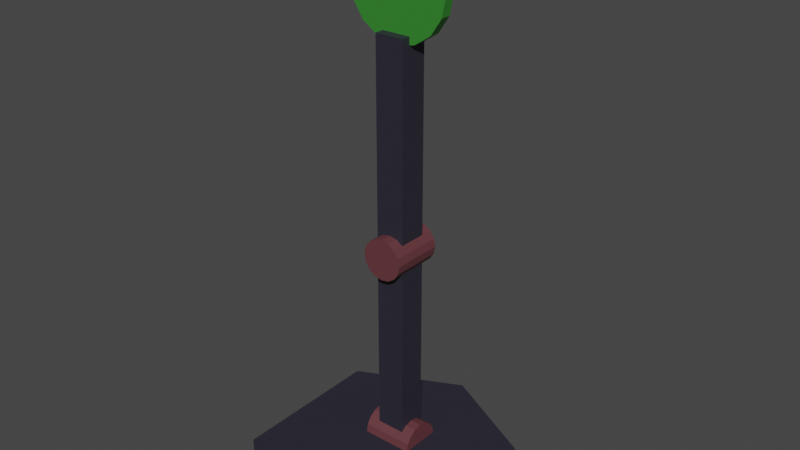 # Source: paddleBot.blend  (saved by Blender 3.3.6; exported with 4.5.12 LTS)
import bpy
from mathutils import Matrix  # noqa: F401  (used for matrix-valued properties, if any)

bpy.ops.wm.read_factory_settings(use_empty=True)
scene = bpy.context.scene
scene.name = 'Scene'

# ---- collections
col_collection = bpy.data.collections.new('Collection'); scene.collection.children.link(col_collection)

# ---- materials (node trees are filled in below, after node groups)
mat_material_001 = bpy.data.materials.new('Material.001')
mat_material_001.use_transparent_shadow = False
mat_material_002 = bpy.data.materials.new('Material.002')
mat_material_002.use_transparent_shadow = False
mat_material_003 = bpy.data.materials.new('Material.003')
mat_material_003.use_transparent_shadow = False

# ---- material node trees
mat_material_001.use_nodes = True; mat_material_001.node_tree.nodes.clear()
_N = mat_material_001.node_tree.nodes; _L = mat_material_001.node_tree.links
n0 = _N.new('ShaderNodeBsdfPrincipled'); n0.name = 'Principled BSDF'; n0.location = (10, 300)
n0.distribution = 'GGX'
n0.subsurface_method = 'RANDOM_WALK_SKIN'
n0.inputs[0].default_value = (0.02455, 0.02354, 0.0374, 1.0)
n0.inputs[2].default_value = 0.5167
n0.inputs[3].default_value = 1.45
n0.inputs[27].default_value = (0.0, 0.0, 0.0, 1.0)
n0.inputs[28].default_value = 1.0
n1 = _N.new('ShaderNodeOutputMaterial'); n1.name = 'Material Output'; n1.location = (300, 300)
_L.new(n0.outputs[0], n1.inputs[0])
n1.is_active_output = True
mat_material_002.use_nodes = True; mat_material_002.node_tree.nodes.clear()
_N = mat_material_002.node_tree.nodes; _L = mat_material_002.node_tree.links
n0 = _N.new('ShaderNodeBsdfPrincipled'); n0.name = 'Principled BSDF'; n0.location = (10, 300)
n0.distribution = 'GGX'
n0.subsurface_method = 'RANDOM_WALK_SKIN'
n0.inputs[0].default_value = (0.1282, 0.03933, 0.04661, 1.0)
n0.inputs[3].default_value = 1.45
n0.inputs[27].default_value = (0.0, 0.0, 0.0, 1.0)
n0.inputs[28].default_value = 1.0
n1 = _N.new('ShaderNodeOutputMaterial'); n1.name = 'Material Output'; n1.location = (300, 300)
_L.new(n0.outputs[0], n1.inputs[0])
n1.is_active_output = True
mat_material_003.use_nodes = True; mat_material_003.node_tree.nodes.clear()
_N = mat_material_003.node_tree.nodes; _L = mat_material_003.node_tree.links
n0 = _N.new('ShaderNodeBsdfPrincipled'); n0.name = 'Principled BSDF'; n0.location = (10, 300)
n0.distribution = 'GGX'
n0.subsurface_method = 'RANDOM_WALK_SKIN'
n0.inputs[0].default_value = (0.0354, 0.233, 0.02776, 1.0)
n0.inputs[3].default_value = 1.45
n0.inputs[27].default_value = (0.0, 0.0, 0.0, 1.0)
n0.inputs[28].default_value = 1.0
n1 = _N.new('ShaderNodeOutputMaterial'); n1.name = 'Material Output'; n1.location = (300, 300)
_L.new(n0.outputs[0], n1.inputs[0])
n1.is_active_output = True

# ---- world
world_world = bpy.data.worlds.new('World'); scene.world = world_world
world_world.use_nodes = True; world_world.node_tree.nodes.clear()
_N = world_world.node_tree.nodes; _L = world_world.node_tree.links
n0 = _N.new('ShaderNodeOutputWorld'); n0.name = 'World Output'; n0.location = (300, 300)
n1 = _N.new('ShaderNodeBackground'); n1.name = 'Background'; n1.location = (10, 300)
n1.inputs[0].default_value = (0.05088, 0.05088, 0.05088, 1.0)
_L.new(n1.outputs[0], n0.inputs[0])
n0.is_active_output = True
world_world.color = (0.05088, 0.05088, 0.05088)
world_world.use_sun_shadow = False
world_world.sun_shadow_jitter_overblur = 0.0

# ---- meshes
me_cube_001 = bpy.data.meshes.new('Cube.001')
me_cube_001.from_pydata([(-1.0, -1.0, -0.2), (-1.0, -1.0, 0.2), (-1.0, 0.5, -0.2), (-1.0, 0.5, 0.2), (1.0, -1.0, -0.2), (1.0, -1.0, 0.2), (1.0, 0.5, -0.2), (1.0, 0.5, 0.2), (0.00387, 1.0, -0.2), (0.00387, 1.0, 0.2), (0.00387, -1.0, -0.2), (0.00387, -1.0, 0.2)], [], [(0, 1, 3, 2), (8, 9, 7, 6), (6, 7, 5, 4), (10, 11, 1, 0), (8, 6, 4, 10), (9, 3, 1, 11), (7, 9, 11, 5), (2, 8, 10, 0), (4, 5, 11, 10), (2, 3, 9, 8)])
_uv = me_cube_001.uv_layers.new(name='UVMap')
_uv.uv.foreach_set('vector', [0.375, 0.0, 0.625, 0.0, 0.625, 0.25, 0.375, 0.25, 0.375, 0.3755, 0.625, 0.3755, 0.625, 0.5, 0.375, 0.5, 0.375, 0.5, 0.625, 0.5, 0.625, 0.75, 0.375, 0.75, 0.375, 0.8745, 0.625, 0.8745, 0.625, 1.0, 0.375, 1.0, 0.2505, 0.5, 0.375, 0.5, 0.375, 0.75, 0.2505, 0.75, 0.7495, 0.5, 0.875, 0.5, 0.875, 0.75, 0.7495, 0.75, 0.625, 0.5, 0.7495, 0.5, 0.7495, 0.75, 0.625, 0.75, 0.125, 0.5, 0.2505, 0.5, 0.2505, 0.75, 0.125, 0.75, 0.375, 0.75, 0.625, 0.75, 0.625, 0.8745, 0.375, 0.8745, 0.375, 0.25, 0.625, 0.25, 0.625, 0.3755, 0.375, 0.3755])
me_cube_001.materials.append(mat_material_001)
me_cube_001.update()
me_cylinder = bpy.data.meshes.new('Cylinder')
me_cylinder.from_pydata([(-0.25, 5.698e-09, 2.98e-08), (0.25, 5.698e-09, 2.98e-08), (-0.25, -9.204e-09, 0.2), (0.25, 2.06e-08, 0.2), (-0.25, 0.07654, 0.1848), (0.25, 0.07654, 0.1848), (-0.25, 0.1414, 0.1414), (0.25, 0.1414, 0.1414), (-0.25, 0.1848, 0.07654), (0.25, 0.1848, 0.07654), (-0.25, 0.2, 2.98e-08), (0.25, 0.2, 2.98e-08), (-0.25, 0.1848, -0.07654), (0.25, 0.1848, -0.07654), (-0.25, 0.1414, -0.1414), (0.25, 0.1414, -0.1414), (-0.25, 0.07654, -0.1848), (0.25, 0.07654, -0.1848), (-0.25, -9.204e-09, -0.2), (0.25, 2.06e-08, -0.2), (-0.25, -0.07654, -0.1848), (0.25, -0.07654, -0.1848), (-0.25, -0.1414, -0.1414), (0.25, -0.1414, -0.1414), (-0.25, -0.1848, -0.07654), (0.25, -0.1848, -0.07654), (-0.25, -0.2, 2.98e-08), (0.25, -0.2, 2.98e-08), (-0.25, -0.1848, 0.07654), (0.25, -0.1848, 0.07654), (-0.25, -0.1414, 0.1414), (0.25, -0.1414, 0.1414), (-0.25, -0.07654, 0.1848), (0.25, -0.07654, 0.1848)], [], [(0, 2, 4), (1, 5, 3), (2, 3, 5, 4), (0, 4, 6), (1, 7, 5), (4, 5, 7, 6), (0, 6, 8), (1, 9, 7), (6, 7, 9, 8), (0, 8, 10), (1, 11, 9), (8, 9, 11, 10), (0, 10, 12), (1, 13, 11), (10, 11, 13, 12), (0, 12, 14), (1, 15, 13), (12, 13, 15, 14), (0, 14, 16), (1, 17, 15), (14, 15, 17, 16), (0, 16, 18), (1, 19, 17), (16, 17, 19, 18), (0, 18, 20), (1, 21, 19), (18, 19, 21, 20), (0, 20, 22), (1, 23, 21), (20, 21, 23, 22), (0, 22, 24), (1, 25, 23), (22, 23, 25, 24), (0, 24, 26), (1, 27, 25), (24, 25, 27, 26), (0, 26, 28), (1, 29, 27), (26, 27, 29, 28), (0, 28, 30), (1, 31, 29), (28, 29, 31, 30), (0, 30, 32), (1, 33, 31), (30, 31, 33, 32), (0, 32, 2), (1, 3, 33), (32, 33, 3, 2)])
_uv = me_cylinder.uv_layers.new(name='UVMap')
_uv.uv.foreach_set('vector', [0.75, 0.25, 0.75, 0.49, 0.8418, 0.4717, 0.25, 0.25, 0.3418, 0.4717, 0.25, 0.49, 1.0, 0.5, 1.0, 1.0, 0.9375, 1.0, 0.9375, 0.5, 0.75, 0.25, 0.8418, 0.4717, 0.9197, 0.4197, 0.25, 0.25, 0.4197, 0.4197, 0.3418, 0.4717, 0.9375, 0.5, 0.9375, 1.0, 0.875, 1.0, 0.875, 0.5, 0.75, 0.25, 0.9197, 0.4197, 0.9717, 0.3418, 0.25, 0.25, 0.4717, 0.3418, 0.4197, 0.4197, 0.875, 0.5, 0.875, 1.0, 0.8125, 1.0, 0.8125, 0.5, 0.75, 0.25, 0.9717, 0.3418, 0.99, 0.25, 0.25, 0.25, 0.49, 0.25, 0.4717, 0.3418, 0.8125, 0.5, 0.8125, 1.0, 0.75, 1.0, 0.75, 0.5, 0.75, 0.25, 0.99, 0.25, 0.9717, 0.1582, 0.25, 0.25, 0.4717, 0.1582, 0.49, 0.25, 0.75, 0.5, 0.75, 1.0, 0.6875, 1.0, 0.6875, 0.5, 0.75, 0.25, 0.9717, 0.1582, 0.9197, 0.08029, 0.25, 0.25, 0.4197, 0.08029, 0.4717, 0.1582, 0.6875, 0.5, 0.6875, 1.0, 0.625, 1.0, 0.625, 0.5, 0.75, 0.25, 0.9197, 0.08029, 0.8418, 0.02827, 0.25, 0.25, 0.3418, 0.02827, 0.4197, 0.08029, 0.625, 0.5, 0.625, 1.0, 0.5625, 1.0, 0.5625, 0.5, 0.75, 0.25, 0.8418, 0.02827, 0.75, 0.01, 0.25, 0.25, 0.25, 0.01, 0.3418, 0.02827, 0.5625, 0.5, 0.5625, 1.0, 0.5, 1.0, 0.5, 0.5, 0.75, 0.25, 0.75, 0.01, 0.6582, 0.02827, 0.25, 0.25, 0.1582, 0.02827, 0.25, 0.01, 0.5, 0.5, 0.5, 1.0, 0.4375, 1.0, 0.4375, 0.5, 0.75, 0.25, 0.6582, 0.02827, 0.5803, 0.08029, 0.25, 0.25, 0.08029, 0.08029, 0.1582, 0.02827, 0.4375, 0.5, 0.4375, 1.0, 0.375, 1.0, 0.375, 0.5, 0.75, 0.25, 0.5803, 0.08029, 0.5283, 0.1582, 0.25, 0.25, 0.02827, 0.1582, 0.08029, 0.08029, 0.375, 0.5, 0.375, 1.0, 0.3125, 1.0, 0.3125, 0.5, 0.75, 0.25, 0.5283, 0.1582, 0.51, 0.25, 0.25, 0.25, 0.01, 0.25, 0.02827, 0.1582, 0.3125, 0.5, 0.3125, 1.0, 0.25, 1.0, 0.25, 0.5, 0.75, 0.25, 0.51, 0.25, 0.5283, 0.3418, 0.25, 0.25, 0.02827, 0.3418, 0.01, 0.25, 0.25, 0.5, 0.25, 1.0, 0.1875, 1.0, 0.1875, 0.5, 0.75, 0.25, 0.5283, 0.3418, 0.5803, 0.4197, 0.25, 0.25, 0.08029, 0.4197, 0.02827, 0.3418, 0.1875, 0.5, 0.1875, 1.0, 0.125, 1.0, 0.125, 0.5, 0.75, 0.25, 0.5803, 0.4197, 0.6582, 0.4717, 0.25, 0.25, 0.1582, 0.4717, 0.08029, 0.4197, 0.125, 0.5, 0.125, 1.0, 0.0625, 1.0, 0.0625, 0.5, 0.75, 0.25, 0.6582, 0.4717, 0.75, 0.49, 0.25, 0.25, 0.25, 0.49, 0.1582, 0.4717, 0.0625, 0.5, 0.0625, 1.0, 0.0, 1.0, 0.0, 0.5])
me_cylinder.materials.append(mat_material_002)
me_cylinder.update()
me_cube_002 = bpy.data.meshes.new('Cube.002')
me_cube_002.from_pydata([(-0.14, -0.14, -1.0), (-0.14, -0.14, 1.0), (-0.14, 0.14, -1.0), (-0.14, 0.14, 1.0), (0.14, -0.14, -1.0), (0.14, -0.14, 1.0), (0.14, 0.14, -1.0), (0.14, 0.14, 1.0)], [], [(0, 1, 3, 2), (2, 3, 7, 6), (6, 7, 5, 4), (4, 5, 1, 0), (2, 6, 4, 0), (7, 3, 1, 5)])
_uv = me_cube_002.uv_layers.new(name='UVMap')
_uv.uv.foreach_set('vector', [0.375, 0.0, 0.625, 0.0, 0.625, 0.25, 0.375, 0.25, 0.375, 0.25, 0.625, 0.25, 0.625, 0.5, 0.375, 0.5, 0.375, 0.5, 0.625, 0.5, 0.625, 0.75, 0.375, 0.75, 0.375, 0.75, 0.625, 0.75, 0.625, 1.0, 0.375, 1.0, 0.125, 0.5, 0.375, 0.5, 0.375, 0.75, 0.125, 0.75, 0.625, 0.5, 0.875, 0.5, 0.875, 0.75, 0.625, 0.75])
me_cube_002.materials.append(mat_material_001)
me_cube_002.update()
me_cylinder_001 = bpy.data.meshes.new('Cylinder.001')
me_cylinder_001.from_pydata([(-0.25, 5.698e-09, 2.98e-08), (0.25, 5.698e-09, 2.98e-08), (-0.25, -9.204e-09, 0.2), (0.25, 2.06e-08, 0.2), (-0.25, 0.07654, 0.1848), (0.25, 0.07654, 0.1848), (-0.25, 0.1414, 0.1414), (0.25, 0.1414, 0.1414), (-0.25, 0.1848, 0.07654), (0.25, 0.1848, 0.07654), (-0.25, 0.2, 2.98e-08), (0.25, 0.2, 2.98e-08), (-0.25, 0.1848, -0.07654), (0.25, 0.1848, -0.07654), (-0.25, 0.1414, -0.1414), (0.25, 0.1414, -0.1414), (-0.25, 0.07654, -0.1848), (0.25, 0.07654, -0.1848), (-0.25, -9.204e-09, -0.2), (0.25, 2.06e-08, -0.2), (-0.25, -0.07654, -0.1848), (0.25, -0.07654, -0.1848), (-0.25, -0.1414, -0.1414), (0.25, -0.1414, -0.1414), (-0.25, -0.1848, -0.07654), (0.25, -0.1848, -0.07654), (-0.25, -0.2, 2.98e-08), (0.25, -0.2, 2.98e-08), (-0.25, -0.1848, 0.07654), (0.25, -0.1848, 0.07654), (-0.25, -0.1414, 0.1414), (0.25, -0.1414, 0.1414), (-0.25, -0.07654, 0.1848), (0.25, -0.07654, 0.1848)], [], [(0, 2, 4), (1, 5, 3), (2, 3, 5, 4), (0, 4, 6), (1, 7, 5), (4, 5, 7, 6), (0, 6, 8), (1, 9, 7), (6, 7, 9, 8), (0, 8, 10), (1, 11, 9), (8, 9, 11, 10), (0, 10, 12), (1, 13, 11), (10, 11, 13, 12), (0, 12, 14), (1, 15, 13), (12, 13, 15, 14), (0, 14, 16), (1, 17, 15), (14, 15, 17, 16), (0, 16, 18), (1, 19, 17), (16, 17, 19, 18), (0, 18, 20), (1, 21, 19), (18, 19, 21, 20), (0, 20, 22), (1, 23, 21), (20, 21, 23, 22), (0, 22, 24), (1, 25, 23), (22, 23, 25, 24), (0, 24, 26), (1, 27, 25), (24, 25, 27, 26), (0, 26, 28), (1, 29, 27), (26, 27, 29, 28), (0, 28, 30), (1, 31, 29), (28, 29, 31, 30), (0, 30, 32), (1, 33, 31), (30, 31, 33, 32), (0, 32, 2), (1, 3, 33), (32, 33, 3, 2)])
_uv = me_cylinder_001.uv_layers.new(name='UVMap')
_uv.uv.foreach_set('vector', [0.75, 0.25, 0.75, 0.49, 0.8418, 0.4717, 0.25, 0.25, 0.3418, 0.4717, 0.25, 0.49, 1.0, 0.5, 1.0, 1.0, 0.9375, 1.0, 0.9375, 0.5, 0.75, 0.25, 0.8418, 0.4717, 0.9197, 0.4197, 0.25, 0.25, 0.4197, 0.4197, 0.3418, 0.4717, 0.9375, 0.5, 0.9375, 1.0, 0.875, 1.0, 0.875, 0.5, 0.75, 0.25, 0.9197, 0.4197, 0.9717, 0.3418, 0.25, 0.25, 0.4717, 0.3418, 0.4197, 0.4197, 0.875, 0.5, 0.875, 1.0, 0.8125, 1.0, 0.8125, 0.5, 0.75, 0.25, 0.9717, 0.3418, 0.99, 0.25, 0.25, 0.25, 0.49, 0.25, 0.4717, 0.3418, 0.8125, 0.5, 0.8125, 1.0, 0.75, 1.0, 0.75, 0.5, 0.75, 0.25, 0.99, 0.25, 0.9717, 0.1582, 0.25, 0.25, 0.4717, 0.1582, 0.49, 0.25, 0.75, 0.5, 0.75, 1.0, 0.6875, 1.0, 0.6875, 0.5, 0.75, 0.25, 0.9717, 0.1582, 0.9197, 0.08029, 0.25, 0.25, 0.4197, 0.08029, 0.4717, 0.1582, 0.6875, 0.5, 0.6875, 1.0, 0.625, 1.0, 0.625, 0.5, 0.75, 0.25, 0.9197, 0.08029, 0.8418, 0.02827, 0.25, 0.25, 0.3418, 0.02827, 0.4197, 0.08029, 0.625, 0.5, 0.625, 1.0, 0.5625, 1.0, 0.5625, 0.5, 0.75, 0.25, 0.8418, 0.02827, 0.75, 0.01, 0.25, 0.25, 0.25, 0.01, 0.3418, 0.02827, 0.5625, 0.5, 0.5625, 1.0, 0.5, 1.0, 0.5, 0.5, 0.75, 0.25, 0.75, 0.01, 0.6582, 0.02827, 0.25, 0.25, 0.1582, 0.02827, 0.25, 0.01, 0.5, 0.5, 0.5, 1.0, 0.4375, 1.0, 0.4375, 0.5, 0.75, 0.25, 0.6582, 0.02827, 0.5803, 0.08029, 0.25, 0.25, 0.08029, 0.08029, 0.1582, 0.02827, 0.4375, 0.5, 0.4375, 1.0, 0.375, 1.0, 0.375, 0.5, 0.75, 0.25, 0.5803, 0.08029, 0.5283, 0.1582, 0.25, 0.25, 0.02827, 0.1582, 0.08029, 0.08029, 0.375, 0.5, 0.375, 1.0, 0.3125, 1.0, 0.3125, 0.5, 0.75, 0.25, 0.5283, 0.1582, 0.51, 0.25, 0.25, 0.25, 0.01, 0.25, 0.02827, 0.1582, 0.3125, 0.5, 0.3125, 1.0, 0.25, 1.0, 0.25, 0.5, 0.75, 0.25, 0.51, 0.25, 0.5283, 0.3418, 0.25, 0.25, 0.02827, 0.3418, 0.01, 0.25, 0.25, 0.5, 0.25, 1.0, 0.1875, 1.0, 0.1875, 0.5, 0.75, 0.25, 0.5283, 0.3418, 0.5803, 0.4197, 0.25, 0.25, 0.08029, 0.4197, 0.02827, 0.3418, 0.1875, 0.5, 0.1875, 1.0, 0.125, 1.0, 0.125, 0.5, 0.75, 0.25, 0.5803, 0.4197, 0.6582, 0.4717, 0.25, 0.25, 0.1582, 0.4717, 0.08029, 0.4197, 0.125, 0.5, 0.125, 1.0, 0.0625, 1.0, 0.0625, 0.5, 0.75, 0.25, 0.6582, 0.4717, 0.75, 0.49, 0.25, 0.25, 0.25, 0.49, 0.1582, 0.4717, 0.0625, 0.5, 0.0625, 1.0, 0.0, 1.0, 0.0, 0.5])
me_cylinder_001.materials.append(mat_material_002)
me_cylinder_001.update()
me_cube_003 = bpy.data.meshes.new('Cube.003')
me_cube_003.from_pydata([(-0.14, -0.14, -1.0), (-0.14, -0.14, 1.0), (-0.14, 0.14, -1.0), (-0.14, 0.14, 1.0), (0.14, -0.14, -1.0), (0.14, -0.14, 1.0), (0.14, 0.14, -1.0), (0.14, 0.14, 1.0)], [], [(0, 1, 3, 2), (2, 3, 7, 6), (6, 7, 5, 4), (4, 5, 1, 0), (2, 6, 4, 0), (7, 3, 1, 5)])
_uv = me_cube_003.uv_layers.new(name='UVMap')
_uv.uv.foreach_set('vector', [0.375, 0.0, 0.625, 0.0, 0.625, 0.25, 0.375, 0.25, 0.375, 0.25, 0.625, 0.25, 0.625, 0.5, 0.375, 0.5, 0.375, 0.5, 0.625, 0.5, 0.625, 0.75, 0.375, 0.75, 0.375, 0.75, 0.625, 0.75, 0.625, 1.0, 0.375, 1.0, 0.125, 0.5, 0.375, 0.5, 0.375, 0.75, 0.125, 0.75, 0.625, 0.5, 0.875, 0.5, 0.875, 0.75, 0.625, 0.75])
me_cube_003.materials.append(mat_material_001)
me_cube_003.update()
me_circle_001 = bpy.data.meshes.new('Circle.001')
me_circle_001.from_pydata([(0.0, 0.0, 0.0), (0.0, 0.5, 0.0), (-0.1913, 0.4619, 0.0), (-0.3536, 0.3536, 0.0), (-0.4619, 0.1913, 0.0), (-0.5, 0.0, 0.0), (-0.4619, -0.1913, 0.0), (-0.3536, -0.3536, 0.0), (-0.1913, -0.4619, 0.0), (0.0, -0.5, 0.0), (0.1913, -0.4619, 0.0), (0.3536, -0.3536, 0.0), (0.4619, -0.1913, 0.0), (0.5, 0.0, 0.0), (0.4619, 0.1913, 0.0), (0.3536, 0.3536, 0.0), (0.1913, 0.4619, 0.0), (0.0, 0.0, 0.1), (0.0, 0.5, 0.1), (-0.1913, 0.4619, 0.1), (-0.3536, 0.3536, 0.1), (-0.4619, 0.1913, 0.1), (-0.5, 0.0, 0.1), (-0.4619, -0.1913, 0.1), (-0.3536, -0.3536, 0.1), (-0.1913, -0.4619, 0.1), (0.0, -0.5, 0.1), (0.1913, -0.4619, 0.1), (0.3536, -0.3536, 0.1), (0.4619, -0.1913, 0.1), (0.5, 0.0, 0.1), (0.4619, 0.1913, 0.1), (0.3536, 0.3536, 0.1), (0.1913, 0.4619, 0.1)], [], [(0, 2, 1), (0, 3, 2), (0, 4, 3), (0, 5, 4), (0, 6, 5), (0, 7, 6), (0, 8, 7), (0, 9, 8), (0, 10, 9), (0, 11, 10), (0, 12, 11), (0, 13, 12), (0, 14, 13), (0, 15, 14), (0, 16, 15), (0, 1, 16), (17, 18, 19), (17, 19, 20), (17, 20, 21), (17, 21, 22), (17, 22, 23), (17, 23, 24), (17, 24, 25), (17, 25, 26), (17, 26, 27), (17, 27, 28), (17, 28, 29), (17, 29, 30), (17, 30, 31), (17, 31, 32), (17, 32, 33), (17, 33, 18), (1, 2, 19, 18), (8, 9, 26, 25), (12, 13, 30, 29), (16, 1, 18, 33), (5, 6, 23, 22), (9, 10, 27, 26), (13, 14, 31, 30), (2, 3, 20, 19), (6, 7, 24, 23), (10, 11, 28, 27), (14, 15, 32, 31), (3, 4, 21, 20), (7, 8, 25, 24), (11, 12, 29, 28), (15, 16, 33, 32), (4, 5, 22, 21)])
_uv = me_circle_001.uv_layers.new(name='UVMap')
_uv.uv.foreach_set('vector', [0.5, 0.5, 0.3087, 0.9619, 0.5, 1.0, 0.5, 0.5, 0.1464, 0.8536, 0.3087, 0.9619, 0.5, 0.5, 0.03806, 0.6913, 0.1464, 0.8536, 0.5, 0.5, 0.0, 0.5, 0.03806, 0.6913, 0.5, 0.5, 0.03806, 0.3087, 0.0, 0.5, 0.5, 0.5, 0.1464, 0.1464, 0.03806, 0.3087, 0.5, 0.5, 0.3087, 0.03806, 0.1464, 0.1464, 0.5, 0.5, 0.5, 0.0, 0.3087, 0.03806, 0.5, 0.5, 0.6913, 0.03806, 0.5, 0.0, 0.5, 0.5, 0.8536, 0.1464, 0.6913, 0.03806, 0.5, 0.5, 0.9619, 0.3087, 0.8536, 0.1464, 0.5, 0.5, 1.0, 0.5, 0.9619, 0.3087, 0.5, 0.5, 0.9619, 0.6913, 1.0, 0.5, 0.5, 0.5, 0.8536, 0.8536, 0.9619, 0.6913, 0.5, 0.5, 0.6913, 0.9619, 0.8536, 0.8536, 0.5, 0.5, 0.5, 1.0, 0.6913, 0.9619, 0.5, 0.5, 0.5, 1.0, 0.3087, 0.9619, 0.5, 0.5, 0.3087, 0.9619, 0.1464, 0.8536, 0.5, 0.5, 0.1464, 0.8536, 0.03806, 0.6913, 0.5, 0.5, 0.03806, 0.6913, 0.0, 0.5, 0.5, 0.5, 0.0, 0.5, 0.03806, 0.3087, 0.5, 0.5, 0.03806, 0.3087, 0.1464, 0.1464, 0.5, 0.5, 0.1464, 0.1464, 0.3087, 0.03806, 0.5, 0.5, 0.3087, 0.03806, 0.5, 0.0, 0.5, 0.5, 0.5, 0.0, 0.6913, 0.03806, 0.5, 0.5, 0.6913, 0.03806, 0.8536, 0.1464, 0.5, 0.5, 0.8536, 0.1464, 0.9619, 0.3087, 0.5, 0.5, 0.9619, 0.3087, 1.0, 0.5, 0.5, 0.5, 1.0, 0.5, 0.9619, 0.6913, 0.5, 0.5, 0.9619, 0.6913, 0.8536, 0.8536, 0.5, 0.5, 0.8536, 0.8536, 0.6913, 0.9619, 0.5, 0.5, 0.6913, 0.9619, 0.5, 1.0, 0.5, 1.0, 0.3087, 0.9619, 0.3087, 0.9619, 0.5, 1.0, 0.3087, 0.03806, 0.5, 0.0, 0.5, 0.0, 0.3087, 0.03806, 0.9619, 0.3087, 1.0, 0.5, 1.0, 0.5, 0.9619, 0.3087, 0.6913, 0.9619, 0.5, 1.0, 0.5, 1.0, 0.6913, 0.9619, 0.0, 0.5, 0.03806, 0.3087, 0.03806, 0.3087, 0.0, 0.5, 0.5, 0.0, 0.6913, 0.03806, 0.6913, 0.03806, 0.5, 0.0, 1.0, 0.5, 0.9619, 0.6913, 0.9619, 0.6913, 1.0, 0.5, 0.3087, 0.9619, 0.1464, 0.8536, 0.1464, 0.8536, 0.3087, 0.9619, 0.03806, 0.3087, 0.1464, 0.1464, 0.1464, 0.1464, 0.03806, 0.3087, 0.6913, 0.03806, 0.8536, 0.1464, 0.8536, 0.1464, 0.6913, 0.03806, 0.9619, 0.6913, 0.8536, 0.8536, 0.8536, 0.8536, 0.9619, 0.6913, 0.1464, 0.8536, 0.03806, 0.6913, 0.03806, 0.6913, 0.1464, 0.8536, 0.1464, 0.1464, 0.3087, 0.03806, 0.3087, 0.03806, 0.1464, 0.1464, 0.8536, 0.1464, 0.9619, 0.3087, 0.9619, 0.3087, 0.8536, 0.1464, 0.8536, 0.8536, 0.6913, 0.9619, 0.6913, 0.9619, 0.8536, 0.8536, 0.03806, 0.6913, 0.0, 0.5, 0.0, 0.5, 0.03806, 0.6913])
me_circle_001.materials.append(mat_material_003)
me_circle_001.update()

# ---- objects
ob_base = bpy.data.objects.new('Base', me_cube_001)
ob_joint_1 = bpy.data.objects.new('Joint 1', me_cylinder)
ob_bone_1 = bpy.data.objects.new('Bone 1', me_cube_002)
ob_joint_2 = bpy.data.objects.new('Joint 2', me_cylinder_001)
ob_bone_2 = bpy.data.objects.new('Bone 2', me_cube_003)
ob_paddle = bpy.data.objects.new('Paddle', me_circle_001)

# ---- transforms, parenting, visibility, modifiers, constraints
ob_base.location = (0.0, 0.0, 0.0)
ob_joint_1.parent = ob_base
ob_joint_1.location = (8.765e-10, -5.698e-09, 0.2)
ob_bone_1.parent = ob_joint_1
ob_bone_1.matrix_parent_inverse = Matrix(((1.0, -0.0, -0.0, -8.765e-10), (-0.0, 1.0, 0.0, 5.698e-09), (-0.0, -0.0, 1.0, -0.2), (-0.0, 0.0, -0.0, 1.0)))
ob_bone_1.location = (0.0, 0.0, 1.2)
ob_joint_2.parent = ob_bone_1
ob_joint_2.matrix_parent_inverse = Matrix(((1.0, -0.0, 0.0, -0.0), (-0.0, 1.0, -0.0, 0.0), (0.0, -0.0, 1.0, -1.2), (-0.0, 0.0, -0.0, 1.0)))
ob_joint_2.location = (5.698e-09, 8.765e-10, 2.2)
ob_joint_2.rotation_euler = (0.0, -0.0, 1.571)
ob_bone_2.parent = ob_joint_2
ob_bone_2.matrix_parent_inverse = Matrix(((-4.371e-08, 1.0, 0.0, -8.765e-10), (-1.0, -4.371e-08, -0.0, 5.698e-09), (0.0, -0.0, 1.0, -2.2), (-0.0, 0.0, -0.0, 1.0)))
ob_bone_2.location = (0.0, 0.0, 3.2)
ob_paddle.parent = ob_bone_2
ob_paddle.matrix_parent_inverse = Matrix(((1.0, -0.0, 0.0, -0.0), (-0.0, 1.0, -0.0, 0.0), (0.0, -0.0, 1.0, -3.2), (-0.0, 0.0, -0.0, 1.0)))
ob_paddle.location = (0.0, 0.05, 4.6)
ob_paddle.rotation_euler = (1.571, -0.0, 0.0)

# ---- collection membership
col_collection.objects.link(ob_base)
col_collection.objects.link(ob_joint_1)
col_collection.objects.link(ob_bone_1)
col_collection.objects.link(ob_joint_2)
col_collection.objects.link(ob_bone_2)
col_collection.objects.link(ob_paddle)

# ---- scene / render settings (as saved in the file)
scene.frame_start = 1; scene.frame_end = 250; scene.frame_set(1)
scene.render.engine = 'BLENDER_EEVEE_NEXT'
scene.cycles.sampling_pattern = 'TABULATED_SOBOL'
scene.cycles.use_light_tree = False
scene.view_settings.view_transform = 'Filmic'
bpy.context.view_layer.update()

# ---- added for rendering (the .blend has no active camera and no usable light): camera, sun
cam_auto = bpy.data.cameras.new('AutoCamera')
cam_auto.lens = 50.0
cam_auto.sensor_width = 36.0
cam_auto.clip_end = 1000.0
ob_auto_camera = bpy.data.objects.new('AutoCamera', cam_auto)
scene.collection.objects.link(ob_auto_camera)
ob_auto_camera.location = (5.55828, -6.66994, 6.89663)
ob_auto_camera.rotation_euler = (1.09748, -7.21219e-08, 0.694738)
scene.camera = ob_auto_camera
light_auto_sun = bpy.data.lights.new('AutoSun', 'SUN')
light_auto_sun.energy = 3.0
light_auto_sun.angle = 0.0523599
ob_auto_sun = bpy.data.objects.new('AutoSun', light_auto_sun)
scene.collection.objects.link(ob_auto_sun)
ob_auto_sun.rotation_euler = (0.872665, 0.174533, 0.523599)
bpy.context.view_layer.update()
